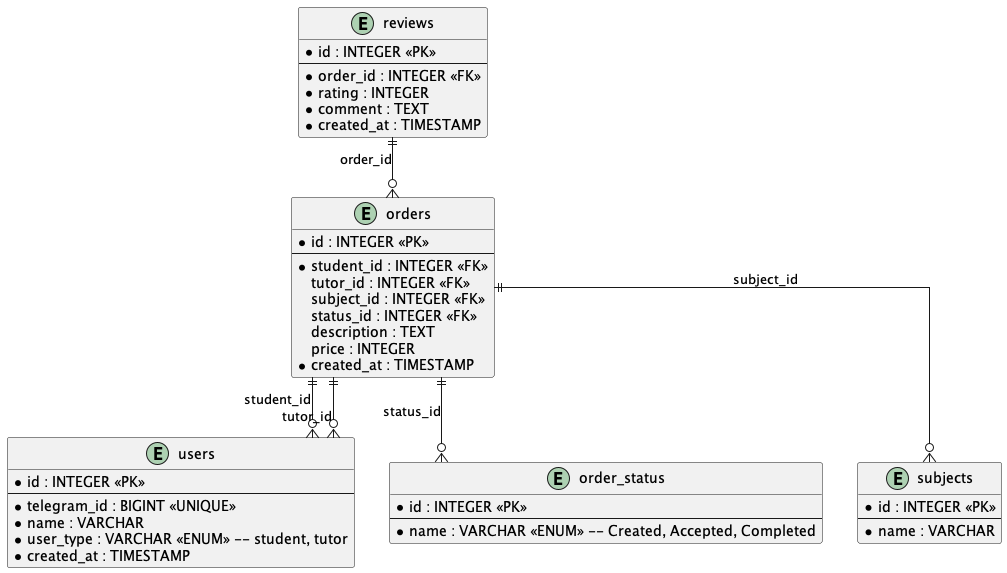

The diagram above was rendered by PlantUML. Its source (embedded in the PNG):
@startuml er-diagram

skinparam linetype ortho

entity "users" as user_table {
  *id : INTEGER <<PK>>
  --
  *telegram_id : BIGINT <<UNIQUE>>
  *name : VARCHAR
  *user_type : VARCHAR <<ENUM>> -- student, tutor
  *created_at : TIMESTAMP
}

entity "orders" as order_table {
  *id : INTEGER <<PK>>
  --
  *student_id : INTEGER <<FK>>
  tutor_id : INTEGER <<FK>>
  subject_id : INTEGER <<FK>>
  status_id : INTEGER <<FK>>
  description : TEXT
  price : INTEGER
  *created_at : TIMESTAMP
}

entity "order_status" as status_table {
  *id : INTEGER <<PK>>
  --
  *name : VARCHAR <<ENUM>> -- Created, Accepted, Completed
}

entity "subjects" as subject_table {
  *id : INTEGER <<PK>>
  --
  *name : VARCHAR
}

entity "reviews" as review_table {
  *id : INTEGER <<PK>>
  --
  *order_id : INTEGER <<FK>>
  *rating : INTEGER
  *comment : TEXT
  *created_at : TIMESTAMP
}

order_table ||--o{ user_table : "student_id"
order_table ||--o{ user_table : "tutor_id"
order_table ||--o{ subject_table : "subject_id"
order_table ||--o{ status_table : "status_id"
review_table ||--o{ order_table : "order_id"

@enduml